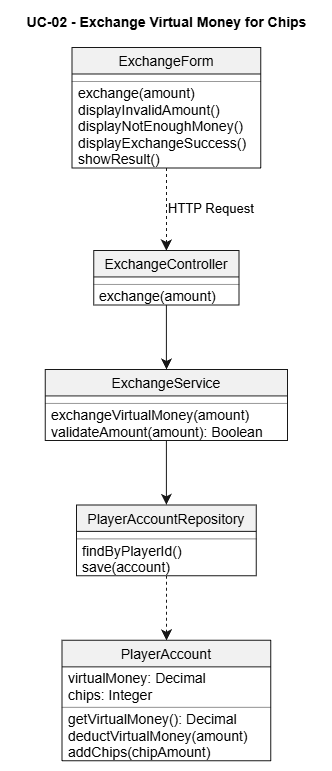

The diagram above was exported from draw.io. Its source (the exported page's mxGraphModel, read from the mxfile embedded in the PNG):
<mxGraphModel dx="1304" dy="755" grid="1" gridSize="10" guides="1" tooltips="1" connect="1" arrows="1" fold="1" page="1" pageScale="1" pageWidth="827" pageHeight="1169" math="0" shadow="0">
  <root>
    <mxCell id="0" />
    <mxCell id="1" parent="0" />
    <UserObject label="" plantUmlData="{&#10;  &quot;data&quot;: &quot;\n@startuml\nhide circle\nskinparam linetype ortho\n\ntitle UC-02 - Exchange Virtual Money for Chips\n\n\nclass ExchangeForm {\n  exchange(amount)\n  displayInvalidAmount()\n  displayNotEnoughMoney()\n  displayExchangeSuccess()\n  showResult()\n}\n\nclass ExchangeController {\n  exchange(amount)\n}\n\nclass ExchangeService {\n  exchangeVirtualMoney(amount)\n  validateAmount(amount): Boolean\n}\n\nclass PlayerAccountRepository {\n  findByPlayerId()\n  save(account)\n}\n\nclass PlayerAccount{\n  virtualMoney: Decimal\n  chips: Integer\n  getVirtualMoney(): Decimal\n  deductVirtualMoney(amount)\n  addChips(chipAmount)\n}\n\nExchangeForm ..&gt; ExchangeController : HTTP Request\nExchangeController --&gt; ExchangeService\nExchangeService --&gt; PlayerAccountRepository\nPlayerAccountRepository ..&gt; PlayerAccount\n\n@enduml&quot;,&#10;  &quot;config&quot;: null&#10;}" id="7r1NYm4YiGyfXpGCUSAh-304">
      <mxCell connectable="0" parent="1" style="group;transparentBounds=1;editIcon=1;lockedGroup=0;groupPadding=10;" vertex="1">
        <mxGeometry as="geometry" />
      </mxCell>
    </UserObject>
    <UserObject label="UC-02 - Exchange Virtual Money for Chips" plantUmlId="cltitle_2" plantUmlBaseStyle="text;html=1;fillColor=none;strokeColor=none;fontSize=14;fontStyle=1;fontColor=#000000;align=center;verticalAlign=middle;" plantUmlBaseValue="UC-02 - Exchange Virtual Money for Chips" id="7r1NYm4YiGyfXpGCUSAh-305">
      <mxCell parent="7r1NYm4YiGyfXpGCUSAh-304" style="text;html=1;fillColor=none;strokeColor=none;fontSize=14;fontStyle=1;fontColor=#000000;align=center;verticalAlign=middle;" vertex="1">
        <mxGeometry height="24" width="311.79190000000006" x="30" y="30" as="geometry" />
      </mxCell>
    </UserObject>
    <UserObject label="ExchangeForm" plantUmlId="cls_3" plantUmlBaseStyle="swimlane;collapsible=0;fontStyle=0;align=center;fontSize=14;fontColor=#000000;startSize=26.49;spacingLeft=0;fillColor=#F1F1F1;strokeColor=#181818;childLayout=stackLayout;horizontal=1;horizontalStack=0;resizeParent=1;resizeParentMax=0;resizeLast=0;marginBottom=0;stackSpacing=0;marginTop=4;" plantUmlBaseValue="ExchangeForm" id="7r1NYm4YiGyfXpGCUSAh-306">
      <mxCell parent="7r1NYm4YiGyfXpGCUSAh-304" style="swimlane;collapsible=0;fontStyle=0;align=center;fontSize=14;fontColor=#000000;startSize=26.49;spacingLeft=0;fillColor=#F1F1F1;strokeColor=#181818;childLayout=stackLayout;horizontal=1;horizontalStack=0;resizeParent=1;resizeParentMax=0;resizeLast=0;marginBottom=0;stackSpacing=0;marginTop=4;" vertex="1">
        <mxGeometry height="120.44999999999997" width="188.63" x="91.58095000000002" y="67" as="geometry" />
      </mxCell>
    </UserObject>
    <UserObject label="" plantUmlId="clssep_4" plantUmlBaseStyle="line;strokeWidth=0.5;strokeColor=#181818;fillColor=none;align=left;verticalAlign=middle;rotatable=0;labelPosition=right;points=[];portConstraint=eastwest;connectable=0;" plantUmlBaseValue="" id="7r1NYm4YiGyfXpGCUSAh-307">
      <mxCell parent="7r1NYm4YiGyfXpGCUSAh-306" style="line;strokeWidth=0.5;strokeColor=#181818;fillColor=none;align=left;verticalAlign=middle;rotatable=0;labelPosition=right;points=[];portConstraint=eastwest;connectable=0;" vertex="1">
        <mxGeometry height="7.9999999999999964" width="188.63" y="30" as="geometry" />
      </mxCell>
    </UserObject>
    <UserObject label="exchange(amount)" plantUmlId="mb_5" plantUmlBaseStyle="text;html=1;align=left;verticalAlign=middle;spacingLeft=4;spacingRight=4;rotatable=0;fillColor=none;strokeColor=none;fontSize=14;fontColor=#000000;fontStyle=0;points=[[0,0.5],[1,0.5]];portConstraint=eastwest;whiteSpace=wrap;" plantUmlBaseValue="exchange(amount)" id="7r1NYm4YiGyfXpGCUSAh-308">
      <mxCell parent="7r1NYm4YiGyfXpGCUSAh-306" style="text;html=1;align=left;verticalAlign=middle;spacingLeft=4;spacingRight=4;rotatable=0;fillColor=none;strokeColor=none;fontSize=14;fontColor=#000000;fontStyle=0;points=[[0,0.5],[1,0.5]];portConstraint=eastwest;whiteSpace=wrap;" vertex="1">
        <mxGeometry height="16.49" width="188.63" y="38" as="geometry" />
      </mxCell>
    </UserObject>
    <UserObject label="displayInvalidAmount()" plantUmlId="mb_6" plantUmlBaseStyle="text;html=1;align=left;verticalAlign=middle;spacingLeft=4;spacingRight=4;rotatable=0;fillColor=none;strokeColor=none;fontSize=14;fontColor=#000000;fontStyle=0;points=[[0,0.5],[1,0.5]];portConstraint=eastwest;whiteSpace=wrap;" plantUmlBaseValue="displayInvalidAmount()" id="7r1NYm4YiGyfXpGCUSAh-309">
      <mxCell parent="7r1NYm4YiGyfXpGCUSAh-306" style="text;html=1;align=left;verticalAlign=middle;spacingLeft=4;spacingRight=4;rotatable=0;fillColor=none;strokeColor=none;fontSize=14;fontColor=#000000;fontStyle=0;points=[[0,0.5],[1,0.5]];portConstraint=eastwest;whiteSpace=wrap;" vertex="1">
        <mxGeometry height="16.49" width="188.63" y="54.489999999999995" as="geometry" />
      </mxCell>
    </UserObject>
    <UserObject label="displayNotEnoughMoney()" plantUmlId="mb_7" plantUmlBaseStyle="text;html=1;align=left;verticalAlign=middle;spacingLeft=4;spacingRight=4;rotatable=0;fillColor=none;strokeColor=none;fontSize=14;fontColor=#000000;fontStyle=0;points=[[0,0.5],[1,0.5]];portConstraint=eastwest;whiteSpace=wrap;" plantUmlBaseValue="displayNotEnoughMoney()" id="7r1NYm4YiGyfXpGCUSAh-310">
      <mxCell parent="7r1NYm4YiGyfXpGCUSAh-306" style="text;html=1;align=left;verticalAlign=middle;spacingLeft=4;spacingRight=4;rotatable=0;fillColor=none;strokeColor=none;fontSize=14;fontColor=#000000;fontStyle=0;points=[[0,0.5],[1,0.5]];portConstraint=eastwest;whiteSpace=wrap;" vertex="1">
        <mxGeometry height="16.49" width="188.63" y="70.97999999999999" as="geometry" />
      </mxCell>
    </UserObject>
    <UserObject label="displayExchangeSuccess()" plantUmlId="mb_8" plantUmlBaseStyle="text;html=1;align=left;verticalAlign=middle;spacingLeft=4;spacingRight=4;rotatable=0;fillColor=none;strokeColor=none;fontSize=14;fontColor=#000000;fontStyle=0;points=[[0,0.5],[1,0.5]];portConstraint=eastwest;whiteSpace=wrap;" plantUmlBaseValue="displayExchangeSuccess()" id="7r1NYm4YiGyfXpGCUSAh-311">
      <mxCell parent="7r1NYm4YiGyfXpGCUSAh-306" style="text;html=1;align=left;verticalAlign=middle;spacingLeft=4;spacingRight=4;rotatable=0;fillColor=none;strokeColor=none;fontSize=14;fontColor=#000000;fontStyle=0;points=[[0,0.5],[1,0.5]];portConstraint=eastwest;whiteSpace=wrap;" vertex="1">
        <mxGeometry height="16.49" width="188.63" y="87.46999999999998" as="geometry" />
      </mxCell>
    </UserObject>
    <UserObject label="showResult()" plantUmlId="mb_9" plantUmlBaseStyle="text;html=1;align=left;verticalAlign=middle;spacingLeft=4;spacingRight=4;rotatable=0;fillColor=none;strokeColor=none;fontSize=14;fontColor=#000000;fontStyle=0;points=[[0,0.5],[1,0.5]];portConstraint=eastwest;whiteSpace=wrap;" plantUmlBaseValue="showResult()" id="7r1NYm4YiGyfXpGCUSAh-312">
      <mxCell parent="7r1NYm4YiGyfXpGCUSAh-306" style="text;html=1;align=left;verticalAlign=middle;spacingLeft=4;spacingRight=4;rotatable=0;fillColor=none;strokeColor=none;fontSize=14;fontColor=#000000;fontStyle=0;points=[[0,0.5],[1,0.5]];portConstraint=eastwest;whiteSpace=wrap;" vertex="1">
        <mxGeometry height="16.49" width="188.63" y="103.95999999999998" as="geometry" />
      </mxCell>
    </UserObject>
    <UserObject label="ExchangeController" plantUmlId="cls_10" plantUmlBaseStyle="swimlane;collapsible=0;fontStyle=0;align=center;fontSize=14;fontColor=#000000;startSize=26.49;spacingLeft=0;fillColor=#F1F1F1;strokeColor=#181818;childLayout=stackLayout;horizontal=1;horizontalStack=0;resizeParent=1;resizeParentMax=0;resizeLast=0;marginBottom=0;stackSpacing=0;marginTop=4;" plantUmlBaseValue="ExchangeController" id="7r1NYm4YiGyfXpGCUSAh-313">
      <mxCell parent="7r1NYm4YiGyfXpGCUSAh-304" style="swimlane;collapsible=0;fontStyle=0;align=center;fontSize=14;fontColor=#000000;startSize=26.49;spacingLeft=0;fillColor=#F1F1F1;strokeColor=#181818;childLayout=stackLayout;horizontal=1;horizontalStack=0;resizeParent=1;resizeParentMax=0;resizeLast=0;marginBottom=0;stackSpacing=0;marginTop=4;" vertex="1">
        <mxGeometry height="54.489999999999995" width="145.14" x="113.32595000000002" y="269.94" as="geometry" />
      </mxCell>
    </UserObject>
    <UserObject label="" plantUmlId="clssep_11" plantUmlBaseStyle="line;strokeWidth=0.5;strokeColor=#181818;fillColor=none;align=left;verticalAlign=middle;rotatable=0;labelPosition=right;points=[];portConstraint=eastwest;connectable=0;" plantUmlBaseValue="" id="7r1NYm4YiGyfXpGCUSAh-314">
      <mxCell parent="7r1NYm4YiGyfXpGCUSAh-313" style="line;strokeWidth=0.5;strokeColor=#181818;fillColor=none;align=left;verticalAlign=middle;rotatable=0;labelPosition=right;points=[];portConstraint=eastwest;connectable=0;" vertex="1">
        <mxGeometry height="7.9999999999999964" width="145.14" y="30" as="geometry" />
      </mxCell>
    </UserObject>
    <UserObject label="exchange(amount)" plantUmlId="mb_12" plantUmlBaseStyle="text;html=1;align=left;verticalAlign=middle;spacingLeft=4;spacingRight=4;rotatable=0;fillColor=none;strokeColor=none;fontSize=14;fontColor=#000000;fontStyle=0;points=[[0,0.5],[1,0.5]];portConstraint=eastwest;whiteSpace=wrap;" plantUmlBaseValue="exchange(amount)" id="7r1NYm4YiGyfXpGCUSAh-315">
      <mxCell parent="7r1NYm4YiGyfXpGCUSAh-313" style="text;html=1;align=left;verticalAlign=middle;spacingLeft=4;spacingRight=4;rotatable=0;fillColor=none;strokeColor=none;fontSize=14;fontColor=#000000;fontStyle=0;points=[[0,0.5],[1,0.5]];portConstraint=eastwest;whiteSpace=wrap;" vertex="1">
        <mxGeometry height="16.49" width="145.14" y="38" as="geometry" />
      </mxCell>
    </UserObject>
    <UserObject label="ExchangeService" plantUmlId="cls_13" plantUmlBaseStyle="swimlane;collapsible=0;fontStyle=0;align=center;fontSize=14;fontColor=#000000;startSize=26.49;spacingLeft=0;fillColor=#F1F1F1;strokeColor=#181818;childLayout=stackLayout;horizontal=1;horizontalStack=0;resizeParent=1;resizeParentMax=0;resizeLast=0;marginBottom=0;stackSpacing=0;marginTop=4;" plantUmlBaseValue="ExchangeService" id="7r1NYm4YiGyfXpGCUSAh-316">
      <mxCell parent="7r1NYm4YiGyfXpGCUSAh-304" style="swimlane;collapsible=0;fontStyle=0;align=center;fontSize=14;fontColor=#000000;startSize=26.49;spacingLeft=0;fillColor=#F1F1F1;strokeColor=#181818;childLayout=stackLayout;horizontal=1;horizontalStack=0;resizeParent=1;resizeParentMax=0;resizeLast=0;marginBottom=0;stackSpacing=0;marginTop=4;" vertex="1">
        <mxGeometry height="70.97999999999999" width="242.09" x="64.85095000000001" y="388.91999999999996" as="geometry" />
      </mxCell>
    </UserObject>
    <UserObject label="" plantUmlId="clssep_14" plantUmlBaseStyle="line;strokeWidth=0.5;strokeColor=#181818;fillColor=none;align=left;verticalAlign=middle;rotatable=0;labelPosition=right;points=[];portConstraint=eastwest;connectable=0;" plantUmlBaseValue="" id="7r1NYm4YiGyfXpGCUSAh-317">
      <mxCell parent="7r1NYm4YiGyfXpGCUSAh-316" style="line;strokeWidth=0.5;strokeColor=#181818;fillColor=none;align=left;verticalAlign=middle;rotatable=0;labelPosition=right;points=[];portConstraint=eastwest;connectable=0;" vertex="1">
        <mxGeometry height="7.9999999999999964" width="242.09" y="30" as="geometry" />
      </mxCell>
    </UserObject>
    <UserObject label="exchangeVirtualMoney(amount)" plantUmlId="mb_15" plantUmlBaseStyle="text;html=1;align=left;verticalAlign=middle;spacingLeft=4;spacingRight=4;rotatable=0;fillColor=none;strokeColor=none;fontSize=14;fontColor=#000000;fontStyle=0;points=[[0,0.5],[1,0.5]];portConstraint=eastwest;whiteSpace=wrap;" plantUmlBaseValue="exchangeVirtualMoney(amount)" id="7r1NYm4YiGyfXpGCUSAh-318">
      <mxCell parent="7r1NYm4YiGyfXpGCUSAh-316" style="text;html=1;align=left;verticalAlign=middle;spacingLeft=4;spacingRight=4;rotatable=0;fillColor=none;strokeColor=none;fontSize=14;fontColor=#000000;fontStyle=0;points=[[0,0.5],[1,0.5]];portConstraint=eastwest;whiteSpace=wrap;" vertex="1">
        <mxGeometry height="16.49" width="242.09" y="38" as="geometry" />
      </mxCell>
    </UserObject>
    <UserObject label="validateAmount(amount): Boolean" plantUmlId="mb_16" plantUmlBaseStyle="text;html=1;align=left;verticalAlign=middle;spacingLeft=4;spacingRight=4;rotatable=0;fillColor=none;strokeColor=none;fontSize=14;fontColor=#000000;fontStyle=0;points=[[0,0.5],[1,0.5]];portConstraint=eastwest;whiteSpace=wrap;" plantUmlBaseValue="validateAmount(amount): Boolean" id="7r1NYm4YiGyfXpGCUSAh-319">
      <mxCell parent="7r1NYm4YiGyfXpGCUSAh-316" style="text;html=1;align=left;verticalAlign=middle;spacingLeft=4;spacingRight=4;rotatable=0;fillColor=none;strokeColor=none;fontSize=14;fontColor=#000000;fontStyle=0;points=[[0,0.5],[1,0.5]];portConstraint=eastwest;whiteSpace=wrap;" vertex="1">
        <mxGeometry height="16.49" width="242.09" y="54.489999999999995" as="geometry" />
      </mxCell>
    </UserObject>
    <UserObject label="PlayerAccountRepository" plantUmlId="cls_17" plantUmlBaseStyle="swimlane;collapsible=0;fontStyle=0;align=center;fontSize=14;fontColor=#000000;startSize=26.49;spacingLeft=0;fillColor=#F1F1F1;strokeColor=#181818;childLayout=stackLayout;horizontal=1;horizontalStack=0;resizeParent=1;resizeParentMax=0;resizeLast=0;marginBottom=0;stackSpacing=0;marginTop=4;" plantUmlBaseValue="PlayerAccountRepository" id="7r1NYm4YiGyfXpGCUSAh-320">
      <mxCell parent="7r1NYm4YiGyfXpGCUSAh-304" style="swimlane;collapsible=0;fontStyle=0;align=center;fontSize=14;fontColor=#000000;startSize=26.49;spacingLeft=0;fillColor=#F1F1F1;strokeColor=#181818;childLayout=stackLayout;horizontal=1;horizontalStack=0;resizeParent=1;resizeParentMax=0;resizeLast=0;marginBottom=0;stackSpacing=0;marginTop=4;" vertex="1">
        <mxGeometry height="70.97999999999999" width="179.7" x="96.04595000000002" y="524.39" as="geometry" />
      </mxCell>
    </UserObject>
    <UserObject label="" plantUmlId="clssep_18" plantUmlBaseStyle="line;strokeWidth=0.5;strokeColor=#181818;fillColor=none;align=left;verticalAlign=middle;rotatable=0;labelPosition=right;points=[];portConstraint=eastwest;connectable=0;" plantUmlBaseValue="" id="7r1NYm4YiGyfXpGCUSAh-321">
      <mxCell parent="7r1NYm4YiGyfXpGCUSAh-320" style="line;strokeWidth=0.5;strokeColor=#181818;fillColor=none;align=left;verticalAlign=middle;rotatable=0;labelPosition=right;points=[];portConstraint=eastwest;connectable=0;" vertex="1">
        <mxGeometry height="7.9999999999999964" width="179.7" y="30" as="geometry" />
      </mxCell>
    </UserObject>
    <UserObject label="findByPlayerId()" plantUmlId="mb_19" plantUmlBaseStyle="text;html=1;align=left;verticalAlign=middle;spacingLeft=4;spacingRight=4;rotatable=0;fillColor=none;strokeColor=none;fontSize=14;fontColor=#000000;fontStyle=0;points=[[0,0.5],[1,0.5]];portConstraint=eastwest;whiteSpace=wrap;" plantUmlBaseValue="findByPlayerId()" id="7r1NYm4YiGyfXpGCUSAh-322">
      <mxCell parent="7r1NYm4YiGyfXpGCUSAh-320" style="text;html=1;align=left;verticalAlign=middle;spacingLeft=4;spacingRight=4;rotatable=0;fillColor=none;strokeColor=none;fontSize=14;fontColor=#000000;fontStyle=0;points=[[0,0.5],[1,0.5]];portConstraint=eastwest;whiteSpace=wrap;" vertex="1">
        <mxGeometry height="16.49" width="179.7" y="38" as="geometry" />
      </mxCell>
    </UserObject>
    <UserObject label="save(account)" plantUmlId="mb_20" plantUmlBaseStyle="text;html=1;align=left;verticalAlign=middle;spacingLeft=4;spacingRight=4;rotatable=0;fillColor=none;strokeColor=none;fontSize=14;fontColor=#000000;fontStyle=0;points=[[0,0.5],[1,0.5]];portConstraint=eastwest;whiteSpace=wrap;" plantUmlBaseValue="save(account)" id="7r1NYm4YiGyfXpGCUSAh-323">
      <mxCell parent="7r1NYm4YiGyfXpGCUSAh-320" style="text;html=1;align=left;verticalAlign=middle;spacingLeft=4;spacingRight=4;rotatable=0;fillColor=none;strokeColor=none;fontSize=14;fontColor=#000000;fontStyle=0;points=[[0,0.5],[1,0.5]];portConstraint=eastwest;whiteSpace=wrap;" vertex="1">
        <mxGeometry height="16.49" width="179.7" y="54.489999999999995" as="geometry" />
      </mxCell>
    </UserObject>
    <UserObject label="PlayerAccount" plantUmlId="cls_21" plantUmlBaseStyle="swimlane;collapsible=0;fontStyle=0;align=center;fontSize=14;fontColor=#000000;startSize=26.49;spacingLeft=0;fillColor=#F1F1F1;strokeColor=#181818;childLayout=stackLayout;horizontal=1;horizontalStack=0;resizeParent=1;resizeParentMax=0;resizeLast=0;marginBottom=0;stackSpacing=0;marginTop=4;" plantUmlBaseValue="PlayerAccount" id="7r1NYm4YiGyfXpGCUSAh-324">
      <mxCell parent="7r1NYm4YiGyfXpGCUSAh-304" style="swimlane;collapsible=0;fontStyle=0;align=center;fontSize=14;fontColor=#000000;startSize=26.49;spacingLeft=0;fillColor=#F1F1F1;strokeColor=#181818;childLayout=stackLayout;horizontal=1;horizontalStack=0;resizeParent=1;resizeParentMax=0;resizeLast=0;marginBottom=0;stackSpacing=0;marginTop=4;" vertex="1">
        <mxGeometry height="120.44999999999997" width="208.73" x="81.53095000000002" y="659.86" as="geometry" />
      </mxCell>
    </UserObject>
    <UserObject label="virtualMoney: Decimal" plantUmlId="mb_22" plantUmlBaseStyle="text;html=1;align=left;verticalAlign=middle;spacingLeft=4;spacingRight=4;rotatable=0;fillColor=none;strokeColor=none;fontSize=14;fontColor=#000000;fontStyle=0;points=[[0,0.5],[1,0.5]];portConstraint=eastwest;whiteSpace=wrap;" plantUmlBaseValue="virtualMoney: Decimal" id="7r1NYm4YiGyfXpGCUSAh-325">
      <mxCell parent="7r1NYm4YiGyfXpGCUSAh-324" style="text;html=1;align=left;verticalAlign=middle;spacingLeft=4;spacingRight=4;rotatable=0;fillColor=none;strokeColor=none;fontSize=14;fontColor=#000000;fontStyle=0;points=[[0,0.5],[1,0.5]];portConstraint=eastwest;whiteSpace=wrap;" vertex="1">
        <mxGeometry height="16.49" width="208.73" y="30" as="geometry" />
      </mxCell>
    </UserObject>
    <UserObject label="chips: Integer" plantUmlId="mb_23" plantUmlBaseStyle="text;html=1;align=left;verticalAlign=middle;spacingLeft=4;spacingRight=4;rotatable=0;fillColor=none;strokeColor=none;fontSize=14;fontColor=#000000;fontStyle=0;points=[[0,0.5],[1,0.5]];portConstraint=eastwest;whiteSpace=wrap;" plantUmlBaseValue="chips: Integer" id="7r1NYm4YiGyfXpGCUSAh-326">
      <mxCell parent="7r1NYm4YiGyfXpGCUSAh-324" style="text;html=1;align=left;verticalAlign=middle;spacingLeft=4;spacingRight=4;rotatable=0;fillColor=none;strokeColor=none;fontSize=14;fontColor=#000000;fontStyle=0;points=[[0,0.5],[1,0.5]];portConstraint=eastwest;whiteSpace=wrap;" vertex="1">
        <mxGeometry height="16.49" width="208.73" y="46.489999999999995" as="geometry" />
      </mxCell>
    </UserObject>
    <UserObject label="" plantUmlId="clssep_24" plantUmlBaseStyle="line;strokeWidth=0.5;strokeColor=#181818;fillColor=none;align=left;verticalAlign=middle;rotatable=0;labelPosition=right;points=[];portConstraint=eastwest;connectable=0;" plantUmlBaseValue="" id="7r1NYm4YiGyfXpGCUSAh-327">
      <mxCell parent="7r1NYm4YiGyfXpGCUSAh-324" style="line;strokeWidth=0.5;strokeColor=#181818;fillColor=none;align=left;verticalAlign=middle;rotatable=0;labelPosition=right;points=[];portConstraint=eastwest;connectable=0;" vertex="1">
        <mxGeometry height="8" width="208.73" y="62.97999999999999" as="geometry" />
      </mxCell>
    </UserObject>
    <UserObject label="getVirtualMoney(): Decimal" plantUmlId="mb_25" plantUmlBaseStyle="text;html=1;align=left;verticalAlign=middle;spacingLeft=4;spacingRight=4;rotatable=0;fillColor=none;strokeColor=none;fontSize=14;fontColor=#000000;fontStyle=0;points=[[0,0.5],[1,0.5]];portConstraint=eastwest;whiteSpace=wrap;" plantUmlBaseValue="getVirtualMoney(): Decimal" id="7r1NYm4YiGyfXpGCUSAh-328">
      <mxCell parent="7r1NYm4YiGyfXpGCUSAh-324" style="text;html=1;align=left;verticalAlign=middle;spacingLeft=4;spacingRight=4;rotatable=0;fillColor=none;strokeColor=none;fontSize=14;fontColor=#000000;fontStyle=0;points=[[0,0.5],[1,0.5]];portConstraint=eastwest;whiteSpace=wrap;" vertex="1">
        <mxGeometry height="16.49" width="208.73" y="70.97999999999999" as="geometry" />
      </mxCell>
    </UserObject>
    <UserObject label="deductVirtualMoney(amount)" plantUmlId="mb_26" plantUmlBaseStyle="text;html=1;align=left;verticalAlign=middle;spacingLeft=4;spacingRight=4;rotatable=0;fillColor=none;strokeColor=none;fontSize=14;fontColor=#000000;fontStyle=0;points=[[0,0.5],[1,0.5]];portConstraint=eastwest;whiteSpace=wrap;" plantUmlBaseValue="deductVirtualMoney(amount)" id="7r1NYm4YiGyfXpGCUSAh-329">
      <mxCell parent="7r1NYm4YiGyfXpGCUSAh-324" style="text;html=1;align=left;verticalAlign=middle;spacingLeft=4;spacingRight=4;rotatable=0;fillColor=none;strokeColor=none;fontSize=14;fontColor=#000000;fontStyle=0;points=[[0,0.5],[1,0.5]];portConstraint=eastwest;whiteSpace=wrap;" vertex="1">
        <mxGeometry height="16.49" width="208.73" y="87.46999999999998" as="geometry" />
      </mxCell>
    </UserObject>
    <UserObject label="addChips(chipAmount)" plantUmlId="mb_27" plantUmlBaseStyle="text;html=1;align=left;verticalAlign=middle;spacingLeft=4;spacingRight=4;rotatable=0;fillColor=none;strokeColor=none;fontSize=14;fontColor=#000000;fontStyle=0;points=[[0,0.5],[1,0.5]];portConstraint=eastwest;whiteSpace=wrap;" plantUmlBaseValue="addChips(chipAmount)" id="7r1NYm4YiGyfXpGCUSAh-330">
      <mxCell parent="7r1NYm4YiGyfXpGCUSAh-324" style="text;html=1;align=left;verticalAlign=middle;spacingLeft=4;spacingRight=4;rotatable=0;fillColor=none;strokeColor=none;fontSize=14;fontColor=#000000;fontStyle=0;points=[[0,0.5],[1,0.5]];portConstraint=eastwest;whiteSpace=wrap;" vertex="1">
        <mxGeometry height="16.49" width="208.73" y="103.95999999999998" as="geometry" />
      </mxCell>
    </UserObject>
    <UserObject label="HTTP Request" plantUmlId="rel_28" plantUmlBaseStyle="dashed=1;endArrow=classic;endFill=1;endSize=8;html=1;strokeColor=#181818;fontColor=#000000;fontSize=13;exitX=0.5;exitY=1;exitDx=0;exitDy=0;entryX=0.5;entryY=0;entryDx=0;entryDy=0;labelPosition=right;align=left;curved=0;rounded=0;sourcePerimeterSpacing=0;targetPerimeterSpacing=0;" plantUmlBaseValue="HTTP Request" id="7r1NYm4YiGyfXpGCUSAh-331">
      <mxCell edge="1" parent="7r1NYm4YiGyfXpGCUSAh-304" source="7r1NYm4YiGyfXpGCUSAh-306" style="dashed=1;endArrow=classic;endFill=1;endSize=8;html=1;strokeColor=#181818;fontColor=#000000;fontSize=13;exitX=0.5;exitY=1;exitDx=0;exitDy=0;entryX=0.5;entryY=0;entryDx=0;entryDy=0;labelPosition=right;align=left;curved=0;rounded=0;sourcePerimeterSpacing=0;targetPerimeterSpacing=0;" target="7r1NYm4YiGyfXpGCUSAh-313">
        <mxGeometry relative="1" as="geometry" />
      </mxCell>
    </UserObject>
    <UserObject label="" plantUmlId="rel_29" plantUmlBaseStyle="endArrow=classic;endFill=1;endSize=8;html=1;strokeColor=#181818;fontColor=#000000;fontSize=13;exitX=0.5;exitY=1;exitDx=0;exitDy=0;entryX=0.5;entryY=0;entryDx=0;entryDy=0;curved=0;rounded=0;sourcePerimeterSpacing=0;targetPerimeterSpacing=0;" plantUmlBaseValue="" id="7r1NYm4YiGyfXpGCUSAh-332">
      <mxCell edge="1" parent="7r1NYm4YiGyfXpGCUSAh-304" source="7r1NYm4YiGyfXpGCUSAh-313" style="endArrow=classic;endFill=1;endSize=8;html=1;strokeColor=#181818;fontColor=#000000;fontSize=13;exitX=0.5;exitY=1;exitDx=0;exitDy=0;entryX=0.5;entryY=0;entryDx=0;entryDy=0;curved=0;rounded=0;sourcePerimeterSpacing=0;targetPerimeterSpacing=0;" target="7r1NYm4YiGyfXpGCUSAh-316">
        <mxGeometry relative="1" as="geometry" />
      </mxCell>
    </UserObject>
    <UserObject label="" plantUmlId="rel_30" plantUmlBaseStyle="endArrow=classic;endFill=1;endSize=8;html=1;strokeColor=#181818;fontColor=#000000;fontSize=13;exitX=0.5;exitY=1;exitDx=0;exitDy=0;entryX=0.5;entryY=0;entryDx=0;entryDy=0;curved=0;rounded=0;sourcePerimeterSpacing=0;targetPerimeterSpacing=0;" plantUmlBaseValue="" id="7r1NYm4YiGyfXpGCUSAh-333">
      <mxCell edge="1" parent="7r1NYm4YiGyfXpGCUSAh-304" source="7r1NYm4YiGyfXpGCUSAh-316" style="endArrow=classic;endFill=1;endSize=8;html=1;strokeColor=#181818;fontColor=#000000;fontSize=13;exitX=0.5;exitY=1;exitDx=0;exitDy=0;entryX=0.5;entryY=0;entryDx=0;entryDy=0;curved=0;rounded=0;sourcePerimeterSpacing=0;targetPerimeterSpacing=0;" target="7r1NYm4YiGyfXpGCUSAh-320">
        <mxGeometry relative="1" as="geometry" />
      </mxCell>
    </UserObject>
    <UserObject label="" plantUmlId="rel_31" plantUmlBaseStyle="dashed=1;endArrow=classic;endFill=1;endSize=8;html=1;strokeColor=#181818;fontColor=#000000;fontSize=13;exitX=0.5;exitY=1;exitDx=0;exitDy=0;entryX=0.5;entryY=0;entryDx=0;entryDy=0;curved=0;rounded=0;sourcePerimeterSpacing=0;targetPerimeterSpacing=0;" plantUmlBaseValue="" id="7r1NYm4YiGyfXpGCUSAh-334">
      <mxCell edge="1" parent="7r1NYm4YiGyfXpGCUSAh-304" source="7r1NYm4YiGyfXpGCUSAh-320" style="dashed=1;endArrow=classic;endFill=1;endSize=8;html=1;strokeColor=#181818;fontColor=#000000;fontSize=13;exitX=0.5;exitY=1;exitDx=0;exitDy=0;entryX=0.5;entryY=0;entryDx=0;entryDy=0;curved=0;rounded=0;sourcePerimeterSpacing=0;targetPerimeterSpacing=0;" target="7r1NYm4YiGyfXpGCUSAh-324">
        <mxGeometry relative="1" as="geometry" />
      </mxCell>
    </UserObject>
  </root>
</mxGraphModel>